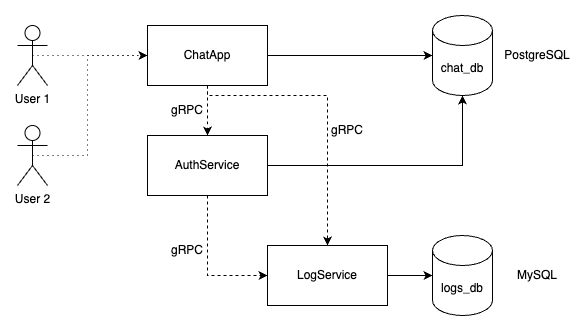

The diagram above was exported from draw.io. Its source (the exported page's mxGraphModel, read from the mxfile embedded in the PNG):
<mxGraphModel dx="1141" dy="660" grid="1" gridSize="10" guides="1" tooltips="1" connect="1" arrows="1" fold="1" page="1" pageScale="1" pageWidth="850" pageHeight="1100" math="0" shadow="0">
  <root>
    <mxCell id="0" />
    <mxCell id="1" parent="0" />
    <mxCell id="YxHB5zZ-RyC-Z2nRD3HZ-1" value="User 1" style="shape=umlActor;verticalLabelPosition=bottom;verticalAlign=top;html=1;outlineConnect=0;" vertex="1" parent="1">
      <mxGeometry x="130" y="60" width="30" height="60" as="geometry" />
    </mxCell>
    <mxCell id="YxHB5zZ-RyC-Z2nRD3HZ-2" value="User 2" style="shape=umlActor;verticalLabelPosition=bottom;verticalAlign=top;html=1;outlineConnect=0;" vertex="1" parent="1">
      <mxGeometry x="130" y="160" width="30" height="60" as="geometry" />
    </mxCell>
    <mxCell id="YxHB5zZ-RyC-Z2nRD3HZ-3" value="chat_db" style="shape=cylinder3;whiteSpace=wrap;html=1;boundedLbl=1;backgroundOutline=1;size=15;" vertex="1" parent="1">
      <mxGeometry x="545" y="50" width="60" height="80" as="geometry" />
    </mxCell>
    <mxCell id="YxHB5zZ-RyC-Z2nRD3HZ-4" value="logs_db" style="shape=cylinder3;whiteSpace=wrap;html=1;boundedLbl=1;backgroundOutline=1;size=15;" vertex="1" parent="1">
      <mxGeometry x="545" y="270" width="60" height="80" as="geometry" />
    </mxCell>
    <mxCell id="YxHB5zZ-RyC-Z2nRD3HZ-5" value="ChatApp" style="rounded=0;whiteSpace=wrap;html=1;" vertex="1" parent="1">
      <mxGeometry x="260" y="60" width="120" height="60" as="geometry" />
    </mxCell>
    <mxCell id="YxHB5zZ-RyC-Z2nRD3HZ-6" value="AuthService" style="rounded=0;whiteSpace=wrap;html=1;" vertex="1" parent="1">
      <mxGeometry x="260" y="170" width="120" height="60" as="geometry" />
    </mxCell>
    <mxCell id="YxHB5zZ-RyC-Z2nRD3HZ-7" value="LogService" style="rounded=0;whiteSpace=wrap;html=1;" vertex="1" parent="1">
      <mxGeometry x="380" y="280" width="120" height="60" as="geometry" />
    </mxCell>
    <mxCell id="YxHB5zZ-RyC-Z2nRD3HZ-8" value="" style="endArrow=classic;html=1;rounded=0;exitX=1;exitY=0.5;exitDx=0;exitDy=0;entryX=0;entryY=0.5;entryDx=0;entryDy=0;entryPerimeter=0;" edge="1" parent="1" source="YxHB5zZ-RyC-Z2nRD3HZ-5" target="YxHB5zZ-RyC-Z2nRD3HZ-3">
      <mxGeometry width="50" height="50" relative="1" as="geometry">
        <mxPoint x="410" y="230" as="sourcePoint" />
        <mxPoint x="460" y="180" as="targetPoint" />
      </mxGeometry>
    </mxCell>
    <mxCell id="YxHB5zZ-RyC-Z2nRD3HZ-9" value="" style="endArrow=classic;html=1;rounded=0;exitX=1;exitY=0.5;exitDx=0;exitDy=0;entryX=0.5;entryY=1;entryDx=0;entryDy=0;entryPerimeter=0;" edge="1" parent="1" source="YxHB5zZ-RyC-Z2nRD3HZ-6" target="YxHB5zZ-RyC-Z2nRD3HZ-3">
      <mxGeometry width="50" height="50" relative="1" as="geometry">
        <mxPoint x="430" y="210" as="sourcePoint" />
        <mxPoint x="480" y="160" as="targetPoint" />
        <Array as="points">
          <mxPoint x="480" y="200" />
          <mxPoint x="575" y="200" />
          <mxPoint x="575" y="160" />
        </Array>
      </mxGeometry>
    </mxCell>
    <mxCell id="YxHB5zZ-RyC-Z2nRD3HZ-10" value="" style="endArrow=classic;html=1;rounded=0;exitX=0.5;exitY=1;exitDx=0;exitDy=0;dashed=1;" edge="1" parent="1" source="YxHB5zZ-RyC-Z2nRD3HZ-5" target="YxHB5zZ-RyC-Z2nRD3HZ-6">
      <mxGeometry width="50" height="50" relative="1" as="geometry">
        <mxPoint x="410" y="230" as="sourcePoint" />
        <mxPoint x="460" y="180" as="targetPoint" />
      </mxGeometry>
    </mxCell>
    <mxCell id="YxHB5zZ-RyC-Z2nRD3HZ-11" value="" style="endArrow=classic;html=1;rounded=0;exitX=1;exitY=0.5;exitDx=0;exitDy=0;entryX=0;entryY=0.5;entryDx=0;entryDy=0;entryPerimeter=0;" edge="1" parent="1" source="YxHB5zZ-RyC-Z2nRD3HZ-7" target="YxHB5zZ-RyC-Z2nRD3HZ-4">
      <mxGeometry width="50" height="50" relative="1" as="geometry">
        <mxPoint x="580" y="280" as="sourcePoint" />
        <mxPoint x="630" y="230" as="targetPoint" />
      </mxGeometry>
    </mxCell>
    <mxCell id="YxHB5zZ-RyC-Z2nRD3HZ-12" value="" style="endArrow=classic;html=1;rounded=0;exitX=0.5;exitY=1;exitDx=0;exitDy=0;entryX=0;entryY=0.5;entryDx=0;entryDy=0;dashed=1;" edge="1" parent="1" source="YxHB5zZ-RyC-Z2nRD3HZ-6" target="YxHB5zZ-RyC-Z2nRD3HZ-7">
      <mxGeometry width="50" height="50" relative="1" as="geometry">
        <mxPoint x="260" y="350" as="sourcePoint" />
        <mxPoint x="310" y="300" as="targetPoint" />
        <Array as="points">
          <mxPoint x="320" y="310" />
        </Array>
      </mxGeometry>
    </mxCell>
    <mxCell id="YxHB5zZ-RyC-Z2nRD3HZ-13" value="" style="endArrow=classic;html=1;rounded=0;exitX=0.5;exitY=1;exitDx=0;exitDy=0;entryX=0.5;entryY=0;entryDx=0;entryDy=0;dashed=1;" edge="1" parent="1" source="YxHB5zZ-RyC-Z2nRD3HZ-5" target="YxHB5zZ-RyC-Z2nRD3HZ-7">
      <mxGeometry width="50" height="50" relative="1" as="geometry">
        <mxPoint x="460" y="70" as="sourcePoint" />
        <mxPoint x="510" y="20" as="targetPoint" />
        <Array as="points">
          <mxPoint x="320" y="130" />
          <mxPoint x="440" y="130" />
        </Array>
      </mxGeometry>
    </mxCell>
    <mxCell id="YxHB5zZ-RyC-Z2nRD3HZ-14" value="gRPC" style="text;html=1;strokeColor=none;fillColor=none;align=center;verticalAlign=middle;whiteSpace=wrap;rounded=0;" vertex="1" parent="1">
      <mxGeometry x="430" y="150" width="60" height="30" as="geometry" />
    </mxCell>
    <mxCell id="YxHB5zZ-RyC-Z2nRD3HZ-15" value="gRPC" style="text;html=1;strokeColor=none;fillColor=none;align=center;verticalAlign=middle;whiteSpace=wrap;rounded=0;" vertex="1" parent="1">
      <mxGeometry x="270" y="270" width="60" height="30" as="geometry" />
    </mxCell>
    <mxCell id="YxHB5zZ-RyC-Z2nRD3HZ-16" value="gRPC" style="text;html=1;strokeColor=none;fillColor=none;align=center;verticalAlign=middle;whiteSpace=wrap;rounded=0;" vertex="1" parent="1">
      <mxGeometry x="270" y="130" width="60" height="30" as="geometry" />
    </mxCell>
    <mxCell id="YxHB5zZ-RyC-Z2nRD3HZ-17" value="PostgreSQL" style="text;html=1;strokeColor=none;fillColor=none;align=center;verticalAlign=middle;whiteSpace=wrap;rounded=0;" vertex="1" parent="1">
      <mxGeometry x="620" y="75" width="60" height="30" as="geometry" />
    </mxCell>
    <mxCell id="YxHB5zZ-RyC-Z2nRD3HZ-18" value="MySQL" style="text;html=1;strokeColor=none;fillColor=none;align=center;verticalAlign=middle;whiteSpace=wrap;rounded=0;" vertex="1" parent="1">
      <mxGeometry x="620" y="295" width="60" height="30" as="geometry" />
    </mxCell>
    <mxCell id="YxHB5zZ-RyC-Z2nRD3HZ-19" value="" style="endArrow=classic;html=1;rounded=0;dashed=1;entryX=0;entryY=0.5;entryDx=0;entryDy=0;exitX=0.5;exitY=0.5;exitDx=0;exitDy=0;exitPerimeter=0;dashPattern=1 4;" edge="1" parent="1" source="YxHB5zZ-RyC-Z2nRD3HZ-1" target="YxHB5zZ-RyC-Z2nRD3HZ-5">
      <mxGeometry width="50" height="50" relative="1" as="geometry">
        <mxPoint x="170" y="80" as="sourcePoint" />
        <mxPoint x="230" y="70" as="targetPoint" />
      </mxGeometry>
    </mxCell>
    <mxCell id="YxHB5zZ-RyC-Z2nRD3HZ-20" value="" style="endArrow=classic;html=1;rounded=0;dashed=1;dashPattern=1 4;exitX=0.5;exitY=0.5;exitDx=0;exitDy=0;exitPerimeter=0;entryX=0;entryY=0.5;entryDx=0;entryDy=0;" edge="1" parent="1" source="YxHB5zZ-RyC-Z2nRD3HZ-2" target="YxHB5zZ-RyC-Z2nRD3HZ-5">
      <mxGeometry width="50" height="50" relative="1" as="geometry">
        <mxPoint x="190" y="210" as="sourcePoint" />
        <mxPoint x="240" y="160" as="targetPoint" />
        <Array as="points">
          <mxPoint x="200" y="190" />
          <mxPoint x="200" y="90" />
        </Array>
      </mxGeometry>
    </mxCell>
  </root>
</mxGraphModel>